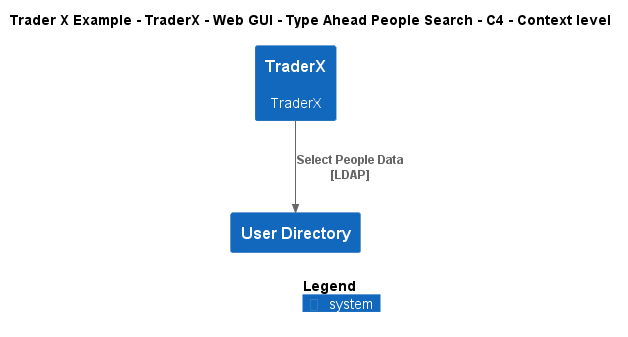

The diagram above was rendered by PlantUML. Its source (embedded in the PNG):
@startuml
!include ..\..\..\..\..\..\..\.c4s\C4_Context.puml

AddElementTag("c4interflow:lifecycle:new", $bgColor=green, $fontColor=#ffffff, $borderColor=green, $shadowing="False")
AddElementTag("c4interflow:lifecycle:changed", $bgColor=orange, $fontColor=#ffffff, $borderColor=orange, $shadowing="False")
AddElementTag("c4interflow:lifecycle:removed", $bgColor=red, $fontColor=#ffffff, $borderColor=red, $shadowing="False")

AddRelTag("c4interflow:lifecycle:new", $textColor=green, $lineColor=green)
AddRelTag("c4interflow:lifecycle:changed", $textColor=orange, $lineColor=orange)
AddRelTag("c4interflow:lifecycle:removed", $textColor=red, $lineColor=red)

SHOW_PERSON_PORTRAIT()
LAYOUT_TOP_DOWN()

skinparam linetype polyline

title Trader X Example - TraderX - Web GUI - Type Ahead People Search - C4 - Context level

System(TraderXExample.SoftwareSystems.TraderX, "TraderX", "TraderX")
System(TraderXExample.SoftwareSystems.UserDirectory, "User Directory", "")

Rel(TraderXExample.SoftwareSystems.TraderX, TraderXExample.SoftwareSystems.UserDirectory, "Select People Data\n[LDAP]", $tags='protocol:ldap')


SHOW_LEGEND()
@enduml